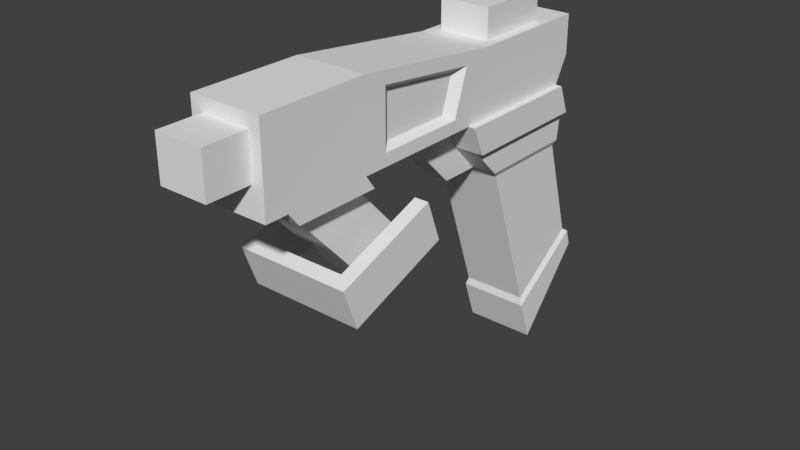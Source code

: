# Source: Pistol.blend  (saved by Blender 3.2.14; exported with 4.5.12 LTS)
import bpy
from mathutils import Matrix  # noqa: F401  (used for matrix-valued properties, if any)

bpy.ops.wm.read_factory_settings(use_empty=True)
scene = bpy.context.scene
scene.name = 'Scene'

# ---- collections
col_collection_1 = bpy.data.collections.new('Collection 1'); scene.collection.children.link(col_collection_1)

# ---- world
world_world = bpy.data.worlds.new('World'); scene.world = world_world
world_world.use_nodes = True; world_world.node_tree.nodes.clear()
_N = world_world.node_tree.nodes; _L = world_world.node_tree.links
n0 = _N.new('ShaderNodeOutputWorld'); n0.name = 'World Output'; n0.location = (300, 300)
n1 = _N.new('ShaderNodeBackground'); n1.name = 'Background'; n1.location = (10, 300)
n1.inputs[0].default_value = (0.05088, 0.05088, 0.05088, 1.0)
_L.new(n1.outputs[0], n0.inputs[0])
n0.is_active_output = True
world_world.color = (0.05088, 0.05088, 0.05088)
world_world.use_sun_shadow = False
world_world.sun_shadow_jitter_overblur = 0.0

# ---- meshes
me_cube = bpy.data.meshes.new('Cube')
me_cube.from_pydata([(-0.02631, 0.01452, -0.1394), (-0.02631, 0.06677, -0.07994), (0.02631, 0.01452, -0.1394), (0.02631, 0.06677, -0.07994), (-0.02631, -0.05461, 0.1103), (-0.02631, 0.02457, 0.1103), (0.02631, -0.05461, 0.1103), (0.02631, 0.02457, 0.1103), (0.02631, -0.07104, 0.0612), (-0.02631, -0.07104, 0.0612), (-0.02631, 0.03177, 0.0612), (0.02631, 0.03177, 0.0612), (-0.02631, -0.2517, 0.1237), (0.02631, -0.2517, 0.1237), (0.02631, -0.2517, 0.0612), (-0.02631, -0.2517, 0.0612), (-0.0178, -0.2517, 0.1143), (0.0178, -0.2517, 0.1143), (0.0178, -0.2517, 0.08264), (-0.0178, -0.2517, 0.08264), (-0.0178, -0.2837, 0.1143), (0.0178, -0.2837, 0.1143), (0.0178, -0.2837, 0.08264), (-0.0178, -0.2837, 0.08264), (-0.02631, -0.1706, 0.1237), (-0.02631, -0.1706, 0.0612), (0.02631, -0.1706, 0.0612), (0.02631, -0.1706, 0.1237), (-0.02631, 0.04268, 0.1103), (0.02631, 0.04268, 0.1103), (-0.02631, 0.04268, 0.08065), (0.02631, 0.04268, 0.08065), (-0.01886, -0.0434, 0.1103), (-0.01886, 0.01336, 0.1103), (0.01886, -0.0434, 0.1103), (0.01886, 0.01336, 0.1103), (-0.01886, -0.0434, 0.1323), (-0.01886, 0.01336, 0.1323), (0.01886, -0.0434, 0.1323), (0.01886, 0.01336, 0.1323), (0.02631, -0.03943, 0.01715), (0.02631, 0.03774, 0.01715), (-0.02631, -0.03943, 0.01715), (-0.02631, 0.03774, 0.01715), (0.02631, 0.06296, -0.0672), (0.02631, 0.003671, -0.1079), (-0.02631, 0.06296, -0.0672), (-0.02631, 0.003671, -0.1079), (0.02412, 0.004697, -0.102), (0.02412, -0.03488, 0.01287), (-0.02412, 0.05915, -0.06458), (-0.02412, 0.03599, 0.01287), (0.02412, 0.03599, 0.01287), (-0.02412, -0.03488, 0.01287), (0.02412, 0.05915, -0.06458), (-0.02412, 0.004697, -0.102), (0.02631, -0.06119, 0.03918), (-0.02631, 0.04032, 0.03918), (0.02631, 0.04032, 0.03918), (-0.02631, -0.06119, 0.03918), (-0.03114, -0.07104, 0.0612), (-0.03114, 0.03177, 0.0612), (0.03114, 0.03177, 0.0612), (0.03114, -0.07104, 0.0612), (0.03114, -0.06119, 0.03918), (-0.03114, 0.04032, 0.03918), (0.03114, 0.04032, 0.03918), (-0.03114, -0.06119, 0.03918), (0.008384, -0.07104, 0.0612), (-0.008384, -0.07104, 0.0612), (0.008384, -0.03943, 0.01715), (-0.008384, -0.03943, 0.01715), (0.008384, -0.06119, 0.03918), (-0.008384, -0.06119, 0.03918), (0.008384, -0.1013, 0.0612), (-0.008384, -0.1013, 0.0612), (0.008384, -0.09146, 0.03918), (-0.008384, -0.09146, 0.03918), (-0.008384, -0.06971, 0.01715), (0.008384, -0.06971, 0.01715), (0.02631, -0.2346, 0.1237), (-0.02631, -0.2346, 0.0612), (-0.02631, -0.2346, 0.1237), (0.02631, -0.2346, 0.0612), (-0.02631, -0.08585, 0.07024), (-0.02631, -0.07474, 0.1034), (0.02631, -0.07474, 0.1034), (0.02631, -0.08585, 0.07024), (-0.02631, -0.2265, 0.05085), (-0.02631, -0.1633, 0.05085), (0.02631, -0.1633, 0.05085), (0.02631, -0.2265, 0.05085), (0.0144, -0.1063, -0.01729), (-0.0144, -0.1063, -0.01729), (-0.0144, -0.1373, -0.04132), (0.0144, -0.1373, -0.04132), (-0.0144, -0.221, 0.05085), (-0.0144, -0.1688, 0.05085), (0.0144, -0.1688, 0.05085), (0.0144, -0.221, 0.05085), (0.02631, -0.1531, 0.07024), (-0.02631, -0.1531, 0.07024), (-0.02631, -0.1531, 0.1125), (0.02631, -0.1531, 0.1125), (-0.02088, -0.1454, 0.07423), (-0.02088, -0.09237, 0.07423), (0.02088, -0.1454, 0.07423), (0.02088, -0.09237, 0.07423), (-0.02088, -0.08361, 0.1004), (0.02088, -0.08361, 0.1004), (-0.02088, -0.1454, 0.1075), (0.02088, -0.1454, 0.1075), (-0.03177, -0.2, 0.01055), (-0.03177, -0.1323, 0.03533), (0.03177, -0.1323, 0.03533), (0.03177, -0.2, 0.01055), (0.03177, -0.1889, -0.01989), (-0.03177, -0.1211, 0.004887), (-0.03177, -0.1889, -0.01989), (0.03177, -0.1211, 0.004887), (0.04231, -0.2097, 0.006999), (0.04231, -0.1323, 0.03533), (-0.04231, -0.2097, 0.006999), (-0.04231, -0.1211, 0.004887), (-0.04231, -0.1323, 0.03533), (-0.04231, -0.1986, -0.02344), (0.04231, -0.1211, 0.004887), (0.04231, -0.1986, -0.02344)], [], [(1, 46, 44, 3), (3, 44, 45, 2), (1, 3, 2, 0), (83, 80, 13, 14), (4, 6, 34, 32), (10, 5, 28, 30), (8, 11, 7, 6), (10, 9, 4, 5), (15, 14, 18, 19), (81, 83, 14, 15), (82, 81, 15, 12), (80, 82, 12, 13), (16, 19, 23, 20), (14, 13, 17, 18), (12, 15, 19, 16), (13, 12, 16, 17), (9, 8, 26, 25), (17, 16, 20, 21), (19, 18, 22, 23), (18, 17, 21, 22), (6, 27, 103, 86), (20, 23, 22, 21), (6, 4, 24, 27), (27, 26, 100, 103), (31, 30, 28, 29), (7, 11, 31, 29), (11, 10, 30, 31), (5, 7, 29, 28), (2, 45, 47, 0), (34, 35, 39, 38), (7, 5, 33, 35), (6, 7, 35, 34), (5, 4, 32, 33), (39, 37, 36, 38), (33, 32, 36, 37), (32, 34, 38, 36), (35, 33, 37, 39), (0, 47, 46, 1), (54, 50, 51, 52), (58, 57, 10, 11), (59, 56, 8, 9), (57, 59, 67, 65), (8, 56, 64, 63), (44, 46, 50, 54), (45, 44, 54, 48), (40, 42, 53, 49), (42, 43, 51, 53), (55, 48, 49, 53), (48, 54, 52, 49), (50, 55, 53, 51), (41, 40, 49, 52), (46, 47, 55, 50), (43, 41, 52, 51), (47, 45, 48, 55), (43, 42, 59, 57), (40, 41, 58, 56), (42, 40, 56, 59), (41, 43, 57, 58), (64, 66, 62, 63), (65, 67, 60, 61), (11, 8, 63, 62), (58, 11, 62, 66), (10, 57, 65, 61), (56, 58, 66, 64), (59, 9, 60, 67), (9, 10, 61, 60), (73, 69, 68, 72), (71, 73, 72, 70), (77, 76, 74, 75), (78, 79, 76, 77), (70, 72, 76, 79), (73, 71, 78, 77), (68, 69, 75, 74), (69, 73, 77, 75), (71, 70, 79, 78), (72, 68, 74, 76), (27, 24, 82, 80), (24, 25, 81, 82), (81, 25, 89, 88), (26, 27, 80, 83), (86, 103, 111, 109), (83, 81, 88, 91), (26, 83, 91, 90), (25, 26, 90, 89), (91, 88, 96, 99), (90, 91, 99, 98), (89, 90, 98, 97), (88, 89, 97, 96), (93, 92, 95, 94), (97, 98, 92, 93), (99, 96, 94, 95), (96, 97, 93, 94), (98, 99, 95, 92), (84, 101, 104, 105), (24, 4, 85, 102), (4, 9, 84, 85), (26, 8, 87, 100), (8, 6, 86, 87), (25, 24, 102, 101), (9, 25, 101, 84), (107, 109, 111, 106), (108, 105, 104, 110), (103, 100, 106, 111), (87, 86, 109, 107), (100, 87, 107, 106), (101, 102, 110, 104), (102, 85, 108, 110), (85, 84, 105, 108), (115, 116, 118, 112), (112, 118, 117, 113), (114, 119, 116, 115), (120, 122, 125, 127), (122, 124, 123, 125), (121, 120, 127, 126), (114, 115, 120, 121), (116, 119, 126, 127), (118, 116, 127, 125), (119, 114, 121, 126), (112, 113, 124, 122), (115, 112, 122, 120), (117, 118, 125, 123), (113, 117, 123, 124)])
_uv = me_cube.uv_layers.new(name='UVMap')
_uv.uv.foreach_set('vector', [0.375, 0.25, 0.3976, 0.25, 0.3976, 0.5, 0.375, 0.5, 0.375, 0.5, 0.3976, 0.5, 0.4142, 0.75, 0.375, 0.75, 0.125, 0.5, 0.375, 0.5, 0.375, 0.75, 0.125, 0.75, 0.625, 0.75, 0.625, 0.75, 0.625, 0.75, 0.625, 0.75, 0.875, 0.75, 0.625, 0.75, 0.625, 0.75, 0.875, 0.75, 0.625, 0.25, 0.625, 0.25, 0.625, 0.25, 0.625, 0.25, 0.625, 0.75, 0.625, 0.5, 0.625, 0.5, 0.625, 0.75, 0.625, 0.25, 0.625, 0.0, 0.625, 0.0, 0.625, 0.25, 0.625, 1.0, 0.625, 0.75, 0.625, 0.75, 0.625, 1.0, 0.625, 1.0, 0.625, 0.75, 0.625, 0.75, 0.625, 1.0, 0.625, 0.0, 0.625, 0.0, 0.625, 0.0, 0.625, 0.0, 0.625, 0.75, 0.875, 0.75, 0.875, 0.75, 0.625, 0.75, 0.625, 0.0, 0.625, 0.0, 0.625, 0.0, 0.625, 0.0, 0.625, 0.75, 0.625, 0.75, 0.625, 0.75, 0.625, 0.75, 0.625, 0.0, 0.625, 0.0, 0.625, 0.0, 0.625, 0.0, 0.625, 0.75, 0.875, 0.75, 0.875, 0.75, 0.625, 0.75, 0.625, 1.0, 0.625, 0.75, 0.625, 0.75, 0.625, 1.0, 0.625, 0.75, 0.875, 0.75, 0.875, 0.75, 0.625, 0.75, 0.625, 1.0, 0.625, 0.75, 0.625, 0.75, 0.625, 1.0, 0.625, 0.75, 0.625, 0.75, 0.625, 0.75, 0.625, 0.75, 0.625, 0.75, 0.625, 0.75, 0.625, 0.75, 0.625, 0.75, 0.625, 0.0, 0.625, 0.0, 0.625, 0.75, 0.625, 0.75, 0.625, 0.75, 0.875, 0.75, 0.875, 0.75, 0.625, 0.75, 0.625, 0.75, 0.625, 0.75, 0.625, 0.75, 0.625, 0.75, 0.625, 0.5, 0.625, 0.25, 0.625, 0.25, 0.625, 0.5, 0.625, 0.5, 0.625, 0.5, 0.625, 0.5, 0.625, 0.5, 0.625, 0.5, 0.625, 0.25, 0.625, 0.25, 0.625, 0.5, 0.875, 0.5, 0.625, 0.5, 0.625, 0.5, 0.875, 0.5, 0.375, 0.75, 0.4142, 0.75, 0.4142, 1.0, 0.375, 1.0, 0.625, 0.75, 0.625, 0.5, 0.625, 0.5, 0.625, 0.75, 0.625, 0.5, 0.875, 0.5, 0.875, 0.5, 0.625, 0.5, 0.625, 0.75, 0.625, 0.5, 0.625, 0.5, 0.625, 0.75, 0.625, 0.25, 0.625, 0.0, 0.625, 0.0, 0.625, 0.25, 0.625, 0.5, 0.875, 0.5, 0.875, 0.75, 0.625, 0.75, 0.625, 0.25, 0.625, 0.0, 0.625, 0.0, 0.625, 0.25, 0.875, 0.75, 0.625, 0.75, 0.625, 0.75, 0.875, 0.75, 0.625, 0.5, 0.875, 0.5, 0.875, 0.5, 0.625, 0.5, 0.375, 0.0, 0.4142, 0.0, 0.3976, 0.25, 0.375, 0.25, 0.3976, 0.5, 0.3976, 0.25, 0.547, 0.25, 0.547, 0.5, 0.586, 0.5, 0.586, 0.25, 0.625, 0.25, 0.625, 0.5, 0.5976, 1.0, 0.5976, 0.75, 0.625, 0.75, 0.625, 1.0, 0.586, 0.25, 0.5976, 0.0, 0.5976, 0.0, 0.586, 0.25, 0.625, 0.75, 0.5976, 0.75, 0.5976, 0.75, 0.625, 0.75, 0.3976, 0.5, 0.3976, 0.25, 0.3976, 0.25, 0.3976, 0.5, 0.4142, 0.75, 0.3976, 0.5, 0.3976, 0.5, 0.4142, 0.75, 0.5701, 0.75, 0.5701, 1.0, 0.5701, 1.0, 0.5701, 0.75, 0.5701, 0.0, 0.547, 0.25, 0.547, 0.25, 0.5701, 0.0, 0.4142, 1.0, 0.4142, 0.75, 0.5701, 0.75, 0.5701, 1.0, 0.4142, 0.75, 0.3976, 0.5, 0.547, 0.5, 0.5701, 0.75, 0.3976, 0.25, 0.4142, 0.0, 0.5701, 0.0, 0.547, 0.25, 0.547, 0.5, 0.5701, 0.75, 0.5701, 0.75, 0.547, 0.5, 0.3976, 0.25, 0.4142, 0.0, 0.4142, 0.0, 0.3976, 0.25, 0.547, 0.25, 0.547, 0.5, 0.547, 0.5, 0.547, 0.25, 0.4142, 1.0, 0.4142, 0.75, 0.4142, 0.75, 0.4142, 1.0, 0.547, 0.25, 0.5701, 0.0, 0.5976, 0.0, 0.586, 0.25, 0.5701, 0.75, 0.547, 0.5, 0.586, 0.5, 0.5976, 0.75, 0.5701, 1.0, 0.5701, 0.75, 0.5976, 0.75, 0.5976, 1.0, 0.547, 0.5, 0.547, 0.25, 0.586, 0.25, 0.586, 0.5, 0.5976, 0.75, 0.586, 0.5, 0.625, 0.5, 0.625, 0.75, 0.586, 0.25, 0.5976, 0.0, 0.625, 0.0, 0.625, 0.25, 0.625, 0.5, 0.625, 0.75, 0.625, 0.75, 0.625, 0.5, 0.586, 0.5, 0.625, 0.5, 0.625, 0.5, 0.586, 0.5, 0.625, 0.25, 0.586, 0.25, 0.586, 0.25, 0.625, 0.25, 0.5976, 0.75, 0.586, 0.5, 0.586, 0.5, 0.5976, 0.75, 0.5976, 1.0, 0.625, 1.0, 0.625, 1.0, 0.5976, 1.0, 0.625, 0.0, 0.625, 0.25, 0.625, 0.25, 0.625, 0.0, 0.5976, 1.0, 0.625, 1.0, 0.625, 0.75, 0.5976, 0.75, 0.5701, 1.0, 0.5976, 1.0, 0.5976, 0.75, 0.5701, 0.75, 0.5976, 1.0, 0.5976, 0.75, 0.625, 0.75, 0.625, 1.0, 0.5701, 1.0, 0.5701, 0.75, 0.5976, 0.75, 0.5976, 1.0, 0.5701, 0.75, 0.5976, 0.75, 0.5976, 0.75, 0.5701, 0.75, 0.5976, 1.0, 0.5701, 1.0, 0.5701, 1.0, 0.5976, 1.0, 0.625, 0.75, 0.625, 1.0, 0.625, 1.0, 0.625, 0.75, 0.625, 1.0, 0.5976, 1.0, 0.5976, 1.0, 0.625, 1.0, 0.5701, 1.0, 0.5701, 0.75, 0.5701, 0.75, 0.5701, 1.0, 0.5976, 0.75, 0.625, 0.75, 0.625, 0.75, 0.5976, 0.75, 0.625, 0.75, 0.875, 0.75, 0.875, 0.75, 0.625, 0.75, 0.625, 0.0, 0.625, 0.0, 0.625, 0.0, 0.625, 0.0, 0.625, 0.0, 0.625, 0.0, 0.625, 0.0, 0.625, 0.0, 0.625, 0.75, 0.625, 0.75, 0.625, 0.75, 0.625, 0.75, 0.625, 0.75, 0.625, 0.75, 0.625, 0.75, 0.625, 0.75, 0.625, 0.75, 0.625, 1.0, 0.625, 1.0, 0.625, 0.75, 0.625, 0.75, 0.625, 0.75, 0.625, 0.75, 0.625, 0.75, 0.625, 1.0, 0.625, 0.75, 0.625, 0.75, 0.625, 1.0, 0.625, 0.75, 0.625, 1.0, 0.625, 1.0, 0.625, 0.75, 0.625, 0.75, 0.625, 0.75, 0.625, 0.75, 0.625, 0.75, 0.625, 1.0, 0.625, 0.75, 0.625, 0.75, 0.625, 1.0, 0.625, 0.0, 0.625, 0.0, 0.625, 0.0, 0.625, 0.0, 0.625, 1.0, 0.625, 0.75, 0.625, 0.75, 0.625, 1.0, 0.625, 1.0, 0.625, 0.75, 0.625, 0.75, 0.625, 1.0, 0.625, 0.75, 0.625, 1.0, 0.625, 1.0, 0.625, 0.75, 0.625, 0.0, 0.625, 0.0, 0.625, 0.0, 0.625, 0.0, 0.625, 0.75, 0.625, 0.75, 0.625, 0.75, 0.625, 0.75, 0.625, 1.0, 0.625, 1.0, 0.625, 1.0, 0.625, 1.0, 0.875, 0.75, 0.875, 0.75, 0.875, 0.75, 0.875, 0.75, 0.625, 0.0, 0.625, 0.0, 0.625, 0.0, 0.625, 0.0, 0.625, 0.75, 0.625, 0.75, 0.625, 0.75, 0.625, 0.75, 0.625, 0.75, 0.625, 0.75, 0.625, 0.75, 0.625, 0.75, 0.625, 0.0, 0.625, 0.0, 0.625, 0.0, 0.625, 0.0, 0.625, 1.0, 0.625, 1.0, 0.625, 1.0, 0.625, 1.0, 0.625, 0.75, 0.625, 0.75, 0.625, 0.75, 0.625, 0.75, 0.625, 0.0, 0.625, 0.0, 0.625, 0.0, 0.625, 0.0, 0.625, 0.75, 0.625, 0.75, 0.625, 0.75, 0.625, 0.75, 0.625, 0.75, 0.625, 0.75, 0.625, 0.75, 0.625, 0.75, 0.625, 0.75, 0.625, 0.75, 0.625, 0.75, 0.625, 0.75, 0.625, 0.0, 0.625, 0.0, 0.625, 0.0, 0.625, 0.0, 0.875, 0.75, 0.875, 0.75, 0.875, 0.75, 0.875, 0.75, 0.625, 0.0, 0.625, 0.0, 0.625, 0.0, 0.625, 0.0, 0.625, 0.75, 0.625, 0.75, 0.875, 0.75, 0.875, 0.75, 0.625, 0.0, 0.625, 0.0, 0.625, 0.0, 0.625, 0.0, 0.625, 0.75, 0.625, 0.75, 0.625, 0.75, 0.625, 0.75, 0.625, 0.75, 0.875, 0.75, 0.875, 0.75, 0.625, 0.75, 0.625, 0.0, 0.625, 0.0, 0.625, 0.0, 0.625, 0.0, 0.625, 0.75, 0.625, 0.75, 0.625, 0.75, 0.625, 0.75, 0.625, 0.75, 0.625, 0.75, 0.625, 0.75, 0.625, 0.75, 0.625, 0.75, 0.625, 0.75, 0.625, 0.75, 0.625, 0.75, 0.875, 0.75, 0.625, 0.75, 0.625, 0.75, 0.875, 0.75, 0.625, 0.75, 0.625, 0.75, 0.625, 0.75, 0.625, 0.75, 0.625, 0.0, 0.625, 0.0, 0.625, 0.0, 0.625, 0.0, 0.625, 0.75, 0.875, 0.75, 0.875, 0.75, 0.625, 0.75, 0.625, 0.0, 0.625, 0.0, 0.625, 0.0, 0.625, 0.0, 0.625, 0.0, 0.625, 0.0, 0.625, 0.0, 0.625, 0.0])
me_cube.use_remesh_fix_poles = True
me_cube.use_remesh_preserve_attributes = False
me_cube.use_mirror_vertex_groups = False
me_cube.update()

# ---- objects
ob_cube = bpy.data.objects.new('Cube', me_cube)

# ---- transforms, parenting, visibility, modifiers, constraints
ob_cube.location = (0.0, 0.0, 0.0)
ob_cube.lineart.crease_threshold = 0.0

# ---- collection membership
scene.collection.objects.link(ob_cube)

# ---- scene / render settings (as saved in the file)
scene.frame_start = 1; scene.frame_end = 240; scene.frame_set(1)
scene.render.engine = 'CYCLES'
scene.render.image_settings.compression = 0
scene.render.dither_intensity = 0.0
scene.render.film_transparent = True
scene.cycles.use_denoising = False
scene.cycles.samples = 1024
scene.cycles.sampling_pattern = 'TABULATED_SOBOL'
scene.cycles.use_light_tree = False
scene.cycles.use_animated_seed = True
scene.view_settings.view_transform = 'Standard'
bpy.context.view_layer.update()

# ---- added for rendering (the .blend has no active camera and no usable light): camera, sun
cam_auto = bpy.data.cameras.new('AutoCamera')
cam_auto.lens = 50.0
cam_auto.sensor_width = 36.0
cam_auto.clip_end = 1000.0
ob_auto_camera = bpy.data.objects.new('AutoCamera', cam_auto)
scene.collection.objects.link(ob_auto_camera)
ob_auto_camera.location = (0.417764, -0.6098, 0.330668)
ob_auto_camera.rotation_euler = (1.09748, -7.21219e-08, 0.694738)
scene.camera = ob_auto_camera
light_auto_sun = bpy.data.lights.new('AutoSun', 'SUN')
light_auto_sun.energy = 3.0
light_auto_sun.angle = 0.0523599
ob_auto_sun = bpy.data.objects.new('AutoSun', light_auto_sun)
scene.collection.objects.link(ob_auto_sun)
ob_auto_sun.rotation_euler = (0.872665, 0.174533, 0.523599)
bpy.context.view_layer.update()

